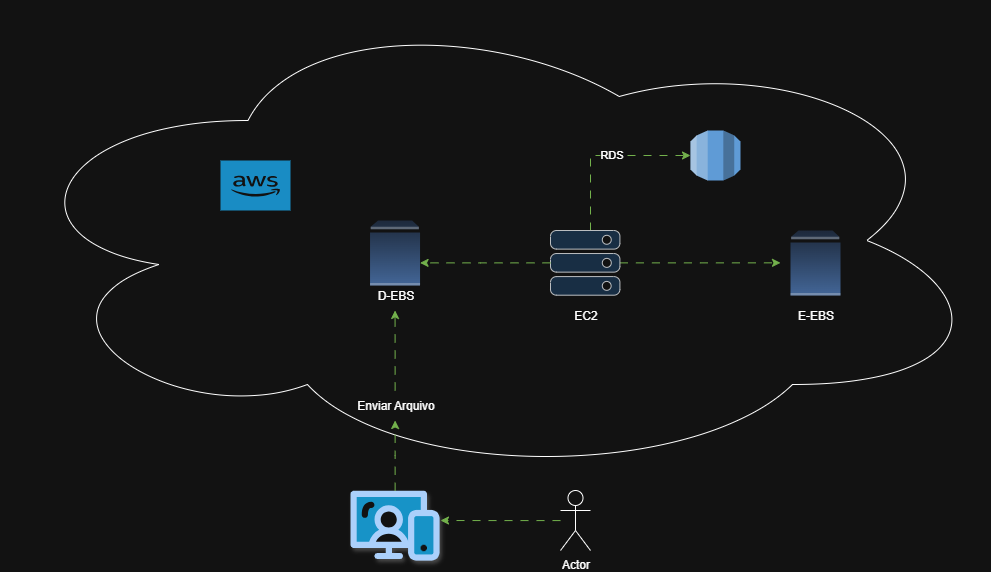

The diagram above was exported from draw.io. Its source (the exported page's mxGraphModel, read from the mxfile embedded in the PNG):
<mxGraphModel dx="2192" dy="1815" grid="1" gridSize="10" guides="1" tooltips="1" connect="1" arrows="1" fold="1" page="1" pageScale="1" pageWidth="850" pageHeight="1100" background="none" math="0" shadow="0">
  <root>
    <mxCell id="0" />
    <mxCell id="1" parent="0" />
    <mxCell id="WZ20aUUKKVV-_RELTLUP-41" value="" style="ellipse;shape=cloud;whiteSpace=wrap;html=1;" vertex="1" parent="1">
      <mxGeometry x="-30" y="-30" width="990" height="480" as="geometry" />
    </mxCell>
    <mxCell id="WZ20aUUKKVV-_RELTLUP-39" style="edgeStyle=orthogonalEdgeStyle;rounded=0;orthogonalLoop=1;jettySize=auto;html=1;fillColor=#60a917;strokeColor=#2D7600;flowAnimation=1;" edge="1" parent="1" source="WZ20aUUKKVV-_RELTLUP-40">
      <mxGeometry relative="1" as="geometry">
        <mxPoint x="364.55500000000006" y="280" as="targetPoint" />
      </mxGeometry>
    </mxCell>
    <mxCell id="WZ20aUUKKVV-_RELTLUP-6" value="" style="verticalLabelPosition=bottom;aspect=fixed;html=1;shape=mxgraph.salesforce.web;fillColorStyles=fillColor2,fillColor3,fillColor4;fillColor2=#032d60;fillColor3=#0d9dda;fillColor4=#ffffff;shadow=1;fillColor=#ffe6cc;strokeColor=#d79b00;" vertex="1" parent="1">
      <mxGeometry x="320" y="460" width="89.11" height="70.4" as="geometry" />
    </mxCell>
    <mxCell id="WZ20aUUKKVV-_RELTLUP-27" style="edgeStyle=orthogonalEdgeStyle;rounded=0;orthogonalLoop=1;jettySize=auto;html=1;fillColor=#60a917;strokeColor=#2D7600;flowAnimation=1;" edge="1" parent="1" source="WZ20aUUKKVV-_RELTLUP-25">
      <mxGeometry relative="1" as="geometry">
        <mxPoint x="410" y="490" as="targetPoint" />
      </mxGeometry>
    </mxCell>
    <mxCell id="WZ20aUUKKVV-_RELTLUP-25" value="Actor" style="shape=umlActor;verticalLabelPosition=bottom;verticalAlign=top;html=1;outlineConnect=0;" vertex="1" parent="1">
      <mxGeometry x="530" y="460" width="30" height="60" as="geometry" />
    </mxCell>
    <mxCell id="WZ20aUUKKVV-_RELTLUP-42" value="" style="outlineConnect=0;dashed=0;verticalLabelPosition=bottom;verticalAlign=top;align=center;html=1;shape=mxgraph.aws3.cloud_2;fillColor=#1ba1e2;fontColor=#ffffff;strokeColor=#006EAF;" vertex="1" parent="1">
      <mxGeometry x="190" y="130" width="70" height="50" as="geometry" />
    </mxCell>
    <mxCell id="WZ20aUUKKVV-_RELTLUP-59" style="edgeStyle=orthogonalEdgeStyle;rounded=0;orthogonalLoop=1;jettySize=auto;html=1;fillColor=#60a917;strokeColor=#2D7600;flowAnimation=1;" edge="1" parent="1" source="WZ20aUUKKVV-_RELTLUP-43">
      <mxGeometry relative="1" as="geometry">
        <mxPoint x="750" y="232.35000000000002" as="targetPoint" />
      </mxGeometry>
    </mxCell>
    <mxCell id="WZ20aUUKKVV-_RELTLUP-65" style="edgeStyle=orthogonalEdgeStyle;rounded=0;orthogonalLoop=1;jettySize=auto;html=1;entryX=0;entryY=0.5;entryDx=0;entryDy=0;entryPerimeter=0;fillColor=#60a917;strokeColor=#2D7600;flowAnimation=1;" edge="1" parent="1" source="WZ20aUUKKVV-_RELTLUP-43" target="WZ20aUUKKVV-_RELTLUP-61">
      <mxGeometry relative="1" as="geometry">
        <mxPoint x="540" y="80" as="targetPoint" />
        <Array as="points">
          <mxPoint x="560" y="125" />
        </Array>
      </mxGeometry>
    </mxCell>
    <mxCell id="WZ20aUUKKVV-_RELTLUP-66" value="RDS" style="edgeLabel;html=1;align=center;verticalAlign=middle;resizable=0;points=[];" vertex="1" connectable="0" parent="WZ20aUUKKVV-_RELTLUP-65">
      <mxGeometry x="0.0804" y="2" relative="1" as="geometry">
        <mxPoint x="1" as="offset" />
      </mxGeometry>
    </mxCell>
    <mxCell id="WZ20aUUKKVV-_RELTLUP-43" value="" style="points=[];aspect=fixed;html=1;align=center;shadow=0;dashed=0;fillColor=#cce5ff;strokeColor=#36393d;shape=mxgraph.alibaba_cloud.ecs_elastic_compute_service;" vertex="1" parent="1">
      <mxGeometry x="520" y="200" width="69.41" height="64.7" as="geometry" />
    </mxCell>
    <mxCell id="WZ20aUUKKVV-_RELTLUP-53" value="" style="edgeStyle=orthogonalEdgeStyle;rounded=0;orthogonalLoop=1;jettySize=auto;html=1;fillColor=#60a917;strokeColor=#2D7600;flowAnimation=1;" edge="1" parent="1" source="WZ20aUUKKVV-_RELTLUP-6" target="WZ20aUUKKVV-_RELTLUP-40">
      <mxGeometry relative="1" as="geometry">
        <mxPoint x="364.55500000000006" y="280" as="targetPoint" />
        <mxPoint x="365" y="460" as="sourcePoint" />
      </mxGeometry>
    </mxCell>
    <mxCell id="WZ20aUUKKVV-_RELTLUP-40" value="Enviar Arquivo" style="text;html=1;align=center;verticalAlign=middle;resizable=0;points=[];autosize=1;strokeColor=none;fillColor=none;" vertex="1" parent="1">
      <mxGeometry x="314.55" y="360" width="100" height="30" as="geometry" />
    </mxCell>
    <mxCell id="WZ20aUUKKVV-_RELTLUP-54" value="" style="edgeStyle=orthogonalEdgeStyle;rounded=0;orthogonalLoop=1;jettySize=auto;html=1;fillColor=#60a917;strokeColor=#2D7600;flowAnimation=1;" edge="1" parent="1" source="WZ20aUUKKVV-_RELTLUP-43" target="WZ20aUUKKVV-_RELTLUP-4">
      <mxGeometry relative="1" as="geometry">
        <mxPoint x="270" y="232" as="targetPoint" />
        <mxPoint x="630" y="232" as="sourcePoint" />
        <Array as="points">
          <mxPoint x="450" y="232" />
          <mxPoint x="450" y="232" />
        </Array>
      </mxGeometry>
    </mxCell>
    <mxCell id="WZ20aUUKKVV-_RELTLUP-4" value="" style="outlineConnect=0;dashed=0;verticalLabelPosition=bottom;verticalAlign=top;align=center;html=1;shape=mxgraph.aws3.volume;fillColor=#dae8fc;strokeColor=#6c8ebf;gradientColor=#7ea6e0;" vertex="1" parent="1">
      <mxGeometry x="339.55" y="190" width="50" height="65" as="geometry" />
    </mxCell>
    <mxCell id="WZ20aUUKKVV-_RELTLUP-55" value="D-EBS" style="text;html=1;align=center;verticalAlign=middle;resizable=0;points=[];autosize=1;strokeColor=none;fillColor=none;" vertex="1" parent="1">
      <mxGeometry x="334.55" y="250" width="60" height="30" as="geometry" />
    </mxCell>
    <mxCell id="WZ20aUUKKVV-_RELTLUP-57" value="EC2" style="text;html=1;align=center;verticalAlign=middle;resizable=0;points=[];autosize=1;strokeColor=none;fillColor=none;" vertex="1" parent="1">
      <mxGeometry x="529.71" y="270" width="50" height="30" as="geometry" />
    </mxCell>
    <mxCell id="WZ20aUUKKVV-_RELTLUP-58" value="" style="outlineConnect=0;dashed=0;verticalLabelPosition=bottom;verticalAlign=top;align=center;html=1;shape=mxgraph.aws3.volume;fillColor=#dae8fc;strokeColor=#6c8ebf;gradientColor=#7ea6e0;" vertex="1" parent="1">
      <mxGeometry x="760" y="200" width="50" height="65" as="geometry" />
    </mxCell>
    <mxCell id="WZ20aUUKKVV-_RELTLUP-60" value="E-EBS" style="text;html=1;align=center;verticalAlign=middle;resizable=0;points=[];autosize=1;strokeColor=none;fillColor=none;" vertex="1" parent="1">
      <mxGeometry x="755" y="270" width="60" height="30" as="geometry" />
    </mxCell>
    <mxCell id="WZ20aUUKKVV-_RELTLUP-61" value="" style="outlineConnect=0;dashed=0;verticalLabelPosition=bottom;verticalAlign=top;align=center;html=1;shape=mxgraph.aws3.rds;fillColor=#2E73B8;gradientColor=none;" vertex="1" parent="1">
      <mxGeometry x="660" y="100" width="50" height="50" as="geometry" />
    </mxCell>
  </root>
</mxGraphModel>